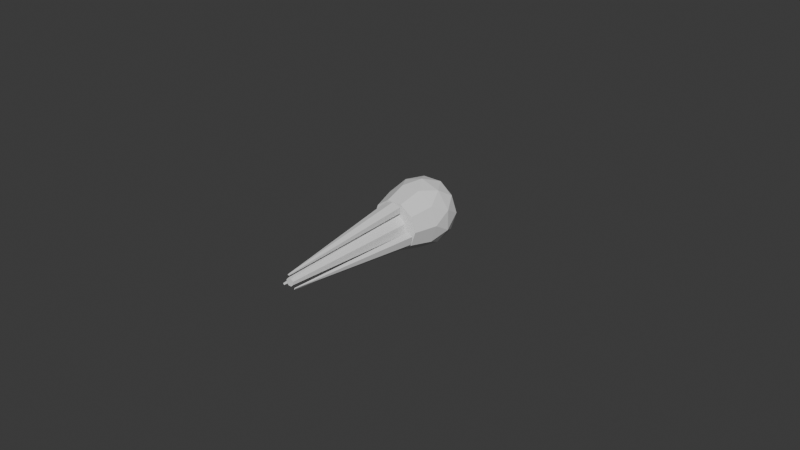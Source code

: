 # Source: Support_1_Test.blend  (saved by Blender 4.5.90; exported with 4.5.12 LTS)
import bpy
from mathutils import Matrix  # noqa: F401  (used for matrix-valued properties, if any)

bpy.ops.wm.read_factory_settings(use_empty=True)
scene = bpy.context.scene
scene.name = 'Scene'

# ---- collections
col_collection = bpy.data.collections.new('Collection'); scene.collection.children.link(col_collection)

# ---- images (referenced by path relative to the original .blend; pixels are not part of the script)
import os
ASSET_DIR = os.environ.get("B2B_ASSET_DIR", "")  # directory of the original .blend (textures are referenced by path, not embedded)
HERE = os.path.dirname(os.path.abspath(__file__))  # packed textures are extracted next to this script under _unpacked/

def load_image(name, relpath, width, height, colorspace="sRGB"):
    """Load a texture the original file referenced (path relative to the .blend, or extracted next to this script)."""
    p = next((c for c in (os.path.join(HERE, relpath), os.path.join(ASSET_DIR, relpath)) if relpath and os.path.exists(c)), "")
    if p:
        img = bpy.data.images.load(p, check_existing=True)
        img.name = name
    else:  # same state as the original file: an image datablock whose file is absent (Cycles renders it pink)
        img = bpy.data.images.new(name, width, height)
        img.source = "FILE"
        img.filepath = "//" + (relpath or name)
    img.colorspace_settings.name = colorspace
    return img
img_shield_texture = load_image('Shield_texture', 'Shield_texture.png', 1024, 1024, 'sRGB')

# ---- materials (node trees are filled in below, after node groups)
mat_material_001 = bpy.data.materials.new('Material.001')

# ---- material node trees
mat_material_001.use_nodes = True; mat_material_001.node_tree.nodes.clear()
_N = mat_material_001.node_tree.nodes; _L = mat_material_001.node_tree.links
n0 = _N.new('ShaderNodeBsdfPrincipled'); n0.name = 'Principled BSDF'; n0.location = (-200, 100)
n0.inputs[4].default_value = 0.381
n1 = _N.new('ShaderNodeOutputMaterial'); n1.name = 'Material Output'; n1.location = (200, 100)
n2 = _N.new('ShaderNodeTexImage'); n2.name = 'Image Texture'; n2.location = (-490, 80)
n2.image = img_shield_texture
_L.new(n0.outputs[0], n1.inputs[0])
_L.new(n2.outputs[0], n0.inputs[0])
n1.is_active_output = True

# ---- world
world_world = bpy.data.worlds.new('World'); scene.world = world_world
world_world.use_nodes = True; world_world.node_tree.nodes.clear()
_N = world_world.node_tree.nodes; _L = world_world.node_tree.links
n0 = _N.new('ShaderNodeOutputWorld'); n0.name = 'World Output'; n0.location = (200, 100)
n1 = _N.new('ShaderNodeBackground'); n1.name = 'Background'; n1.location = (-200, 100)
n1.inputs[0].default_value = (0.05088, 0.05088, 0.05088, 1.0)
_L.new(n1.outputs[0], n0.inputs[0])
n0.is_active_output = True
world_world.color = (0.05088, 0.05088, 0.05088)
world_world.sun_shadow_jitter_overblur = 0.0

# ---- meshes
me_cylinder_002 = bpy.data.meshes.new('Cylinder.002')
me_cylinder_002.from_pydata([(-0.07807, -7.31, -0.1885), (-0.2602, -0.34, -0.6282), (0.07807, -7.31, -0.1885), (0.2602, -0.34, -0.6282), (0.1885, -7.31, -0.07807), (0.6282, -0.34, -0.2602), (0.1885, -7.31, 0.07807), (0.6282, -0.34, 0.2602), (0.07807, -7.31, 0.1885), (0.2602, -0.34, 0.6282), (-0.07807, -7.31, 0.1885), (-0.2602, -0.34, 0.6282), (-0.1885, -7.31, 0.07807), (-0.6282, -0.34, 0.2602), (-0.1885, -7.31, -0.07807), (-0.6282, -0.34, -0.2602), (-1.812e-14, 3.4, -1.344e-07), (1.23, 2.46, -0.8937), (-0.4699, 2.46, -1.446), (-1.521, 2.46, -3.105e-08), (-0.4699, 2.46, 1.446), (1.23, 2.46, 0.8937), (-1.281, 0.85, -0.9306), (-1.281, 0.85, 0.9306), (-0.2762, 3.146, -0.85), (0.723, 3.146, -0.5253), (0.4469, 2.594, -1.375), (1.446, 2.594, -7.24e-08), (0.723, 3.146, 0.5253), (-0.8937, 3.146, -8.454e-08), (-1.17, 2.594, -0.85), (-0.2762, 3.146, 0.85), (-1.17, 2.594, 0.85), (0.4469, 2.594, 1.375), (1.617, 1.7, -0.5253), (1.617, 1.7, 0.5253), (4.393e-08, 1.7, -1.7), (0.9992, 1.7, -1.375), (-1.617, 1.7, -0.5253), (-0.9992, 1.7, -1.375), (-0.9992, 1.7, 1.375), (-1.617, 1.7, 0.5253), (0.9992, 1.7, 1.375), (-5.739e-08, 1.7, 1.7), (-0.4893, 0.85, -1.506), (-1.583, 0.85, 1.1e-07), (-0.3904, -0.34, -1.201), (0.3904, -0.34, -1.201), (0.4893, 0.85, -1.506), (1.022, -0.34, -0.7425), (1.281, 0.85, -0.9306), (1.263, -0.34, 2.695e-08), (1.583, 0.85, 8.624e-09), (1.022, -0.34, 0.7425), (1.281, 0.85, 0.9306), (0.3904, -0.34, 1.201), (0.4893, 0.85, 1.506), (-0.3904, -0.34, 1.201), (-0.4893, 0.85, 1.506), (-1.022, -0.34, 0.7425), (-1.263, -0.34, -7.438e-08), (-1.022, -0.34, -0.7425)], [], [(0, 1, 3, 2), (2, 3, 5, 4), (4, 5, 7, 6), (6, 7, 9, 8), (8, 9, 11, 10), (10, 11, 13, 12), (13, 11, 57, 59), (12, 13, 15, 14), (14, 15, 1, 0), (0, 2, 4, 6, 8, 10, 12, 14), (16, 25, 24), (17, 25, 27), (16, 24, 29), (16, 29, 31), (16, 31, 28), (17, 27, 34), (18, 26, 36), (19, 30, 38), (20, 32, 40), (21, 33, 42), (17, 34, 37), (18, 36, 39), (19, 38, 41), (20, 40, 43), (21, 42, 35), (35, 54, 52), (35, 42, 54), (42, 56, 54), (43, 58, 56), (43, 40, 58), (40, 23, 58), (41, 45, 23), (41, 38, 45), (38, 22, 45), (39, 44, 22), (39, 36, 44), (36, 48, 44), (37, 50, 48), (37, 34, 50), (34, 52, 50), (42, 43, 56), (42, 33, 43), (33, 20, 43), (40, 41, 23), (40, 32, 41), (32, 19, 41), (38, 39, 22), (38, 30, 39), (30, 18, 39), (36, 37, 48), (36, 26, 37), (26, 17, 37), (34, 35, 52), (34, 27, 35), (27, 21, 35), (28, 33, 21), (28, 31, 33), (31, 20, 33), (31, 32, 20), (31, 29, 32), (29, 19, 32), (29, 30, 19), (29, 24, 30), (24, 18, 30), (27, 28, 21), (27, 25, 28), (25, 16, 28), (24, 26, 18), (24, 25, 26), (25, 17, 26), (46, 44, 48, 47), (47, 48, 50, 49), (49, 50, 52, 51), (51, 52, 54, 53), (53, 54, 56, 55), (55, 56, 58, 57), (57, 58, 23, 59), (59, 23, 45, 60), (60, 45, 22, 61), (61, 22, 44, 46), (11, 9, 55, 57), (59, 60, 13), (13, 60, 15), (60, 61, 15), (1, 15, 61, 46), (3, 1, 46, 47), (5, 3, 47, 49), (49, 51, 5), (5, 51, 7), (51, 53, 7), (9, 7, 53, 55)])
_uv = me_cylinder_002.uv_layers.new(name='UVMap')
_uv.uv.foreach_set('vector', [1.0, 0.5, 1.0, 1.0, 0.875, 1.0, 0.875, 0.5, 0.875, 0.5, 0.875, 1.0, 0.75, 1.0, 0.75, 0.5, 0.75, 0.5, 0.75, 1.0, 0.625, 1.0, 0.625, 0.5, 0.625, 0.5, 0.625, 1.0, 0.5, 1.0, 0.5, 0.5, 0.5, 0.5, 0.5, 1.0, 0.375, 1.0, 0.375, 0.5, 0.375, 0.5, 0.375, 1.0, 0.25, 1.0, 0.25, 0.5, 0.25, 1.0, 0.375, 1.0, 0.4, 0.4167, 0.3, 0.4167, 0.25, 0.5, 0.25, 1.0, 0.125, 1.0, 0.125, 0.5, 0.125, 0.5, 0.125, 1.0, 0.0, 1.0, 0.0, 0.5, 0.75, 0.49, 0.9197, 0.4197, 0.99, 0.25, 0.9197, 0.08029, 0.75, 0.01, 0.5803, 0.08029, 0.51, 0.25, 0.5803, 0.4197, 0.1818, 0.0, 0.2273, 0.07873, 0.1364, 0.07873, 0.2727, 0.1575, 0.3182, 0.07873, 0.3636, 0.1575, 0.9091, 0.0, 0.9545, 0.07873, 0.8636, 0.07873, 0.7273, 0.0, 0.7727, 0.07873, 0.6818, 0.07873, 0.5455, 0.0, 0.5909, 0.07873, 0.5, 0.07873, 0.2727, 0.1575, 0.3636, 0.1575, 0.3182, 0.2362, 0.09091, 0.1575, 0.1818, 0.1575, 0.1364, 0.2362, 0.8182, 0.1575, 0.9091, 0.1575, 0.8636, 0.2362, 0.6364, 0.1575, 0.7273, 0.1575, 0.6818, 0.2362, 0.4545, 0.1575, 0.5455, 0.1575, 0.5, 0.2362, 0.2727, 0.1575, 0.3182, 0.2362, 0.2273, 0.2362, 0.09091, 0.1575, 0.1364, 0.2362, 0.04546, 0.2362, 0.8182, 0.1575, 0.8636, 0.2362, 0.7727, 0.2362, 0.6364, 0.1575, 0.6818, 0.2362, 0.5909, 0.2362, 0.4545, 0.1575, 0.5, 0.2362, 0.4091, 0.2362, 0.4091, 0.2362, 0.4545, 0.3149, 0.3636, 0.3149, 0.4091, 0.2362, 0.5, 0.2362, 0.4545, 0.3149, 0.5, 0.2362, 0.5455, 0.3149, 0.4545, 0.3149, 0.5909, 0.2362, 0.6364, 0.3149, 0.5455, 0.3149, 0.5909, 0.2362, 0.6818, 0.2362, 0.6364, 0.3149, 0.6818, 0.2362, 0.7273, 0.3149, 0.6364, 0.3149, 0.7727, 0.2362, 0.8182, 0.3149, 0.7273, 0.3149, 0.7727, 0.2362, 0.8636, 0.2362, 0.8182, 0.3149, 0.8636, 0.2362, 0.9091, 0.3149, 0.8182, 0.3149, 0.04546, 0.2362, 0.09091, 0.3149, 0.0, 0.3149, 0.04546, 0.2362, 0.1364, 0.2362, 0.09091, 0.3149, 0.1364, 0.2362, 0.1818, 0.3149, 0.09091, 0.3149, 0.2273, 0.2362, 0.2727, 0.3149, 0.1818, 0.3149, 0.2273, 0.2362, 0.3182, 0.2362, 0.2727, 0.3149, 0.3182, 0.2362, 0.3636, 0.3149, 0.2727, 0.3149, 0.5, 0.2362, 0.5909, 0.2362, 0.5455, 0.3149, 0.5, 0.2362, 0.5455, 0.1575, 0.5909, 0.2362, 0.5455, 0.1575, 0.6364, 0.1575, 0.5909, 0.2362, 0.6818, 0.2362, 0.7727, 0.2362, 0.7273, 0.3149, 0.6818, 0.2362, 0.7273, 0.1575, 0.7727, 0.2362, 0.7273, 0.1575, 0.8182, 0.1575, 0.7727, 0.2362, 0.8636, 0.2362, 0.9545, 0.2362, 0.9091, 0.3149, 0.8636, 0.2362, 0.9091, 0.1575, 0.9545, 0.2362, 0.9091, 0.1575, 1.0, 0.1575, 0.9545, 0.2362, 0.1364, 0.2362, 0.2273, 0.2362, 0.1818, 0.3149, 0.1364, 0.2362, 0.1818, 0.1575, 0.2273, 0.2362, 0.1818, 0.1575, 0.2727, 0.1575, 0.2273, 0.2362, 0.3182, 0.2362, 0.4091, 0.2362, 0.3636, 0.3149, 0.3182, 0.2362, 0.3636, 0.1575, 0.4091, 0.2362, 0.3636, 0.1575, 0.4545, 0.1575, 0.4091, 0.2362, 0.5, 0.07873, 0.5455, 0.1575, 0.4545, 0.1575, 0.5, 0.07873, 0.5909, 0.07873, 0.5455, 0.1575, 0.5909, 0.07873, 0.6364, 0.1575, 0.5455, 0.1575, 0.6818, 0.07873, 0.7273, 0.1575, 0.6364, 0.1575, 0.6818, 0.07873, 0.7727, 0.07873, 0.7273, 0.1575, 0.7727, 0.07873, 0.8182, 0.1575, 0.7273, 0.1575, 0.8636, 0.07873, 0.9091, 0.1575, 0.8182, 0.1575, 0.8636, 0.07873, 0.9545, 0.07873, 0.9091, 0.1575, 0.9545, 0.07873, 1.0, 0.1575, 0.9091, 0.1575, 0.3636, 0.1575, 0.4091, 0.07873, 0.4545, 0.1575, 0.3636, 0.1575, 0.3182, 0.07873, 0.4091, 0.07873, 0.3182, 0.07873, 0.3636, 0.0, 0.4091, 0.07873, 0.1364, 0.07873, 0.1818, 0.1575, 0.09091, 0.1575, 0.1364, 0.07873, 0.2273, 0.07873, 0.1818, 0.1575, 0.2273, 0.07873, 0.2727, 0.1575, 0.1818, 0.1575, 0.9978, 0.4167, 1.0, 1.0, 0.9, 1.0, 0.9, 0.4167, 0.9, 0.4167, 0.9, 1.0, 0.8, 1.0, 0.8, 0.4167, 0.8, 0.4167, 0.8, 1.0, 0.7, 1.0, 0.7, 0.4167, 0.7, 0.4167, 0.7, 1.0, 0.6, 1.0, 0.6, 0.4167, 0.6, 0.4167, 0.6, 1.0, 0.5, 1.0, 0.5, 0.4167, 0.5, 0.4167, 0.5, 1.0, 0.4, 1.0, 0.4, 0.4167, 0.4, 0.4167, 0.4, 1.0, 0.3, 1.0, 0.3, 0.4167, 0.3, 0.4167, 0.3, 1.0, 0.2, 1.0, 0.2, 0.4167, 0.2, 0.4167, 0.2, 1.0, 0.1, 1.0, 0.1, 0.4167, 0.1, 0.4167, 0.1, 1.0, -7.451e-08, 1.0, 0.002184, 0.4167, 0.375, 1.0, 0.5, 1.0, 0.5, 0.4167, 0.4, 0.4167, 0.3, 0.4167, 0.2, 0.4167, 0.25, 1.0, 0.25, 1.0, 0.2, 0.4167, 0.125, 1.0, 0.2, 0.4167, 0.1, 0.4167, 0.125, 1.0, 0.0, 1.0, 0.125, 1.0, 0.1, 0.4167, 0.002184, 0.4167, 0.875, 1.0, 0.0, 1.0, 0.9978, 0.4167, 0.9, 0.4167, 0.75, 1.0, 0.875, 1.0, 0.9, 0.4167, 0.8, 0.4167, 0.8, 0.4167, 0.7, 0.4167, 0.75, 1.0, 0.75, 1.0, 0.7, 0.4167, 0.625, 1.0, 0.7, 0.4167, 0.6, 0.4167, 0.625, 1.0, 0.5, 1.0, 0.625, 1.0, 0.6, 0.4167, 0.5, 0.4167])
me_cylinder_002.update()
me_cone_008 = bpy.data.meshes.new('Cone.008')
me_cone_008.from_pydata([(0.4345, 0.2426, 1.115), (0.4327, 0.2426, 0.806), (-0.4327, 0.2426, 0.806), (-0.4345, 0.2426, 1.115), (0.0425, -6.663, 0.3586), (0.04267, -6.663, 0.3928), (-0.04249, -6.663, 0.3586), (-0.04266, -6.663, 0.3928), (1.022e-07, 0.2426, 0.806), (1.8e-06, -6.663, 0.3586), (3.763e-08, 0.2426, 1.257), (1.796e-06, -6.663, 0.3928)], [], [(4, 1, 0, 5), (8, 1, 4, 9), (10, 8, 2, 3), (3, 2, 6, 7), (10, 3, 7, 11), (9, 4, 5, 11), (6, 9, 11, 7), (0, 10, 11, 5), (0, 1, 8, 10), (2, 8, 9, 6)])
_uv = me_cone_008.uv_layers.new(name='UVMap')
_uv.uv.foreach_set('vector', [0.2736, 0.25, 0.49, 0.25, 0.25, 0.491, 0.25, 0.2737, 0.37, 0.13, 0.49, 0.25, 0.2736, 0.25, 0.2618, 0.2382, 0.6291, 0.3709, 0.87, 0.13, 0.75, 0.01, 0.509, 0.2502, 0.009013, 0.25, 0.25, 0.01, 0.25, 0.2264, 0.2263, 0.25, 0.1295, 0.3705, 0.009013, 0.25, 0.2263, 0.25, 0.2382, 0.2618, 0.607, 0.0, 0.607, 0.0, 0.6171, 0.0, 0.6171, 0.0, 0.607, 0.0, 0.607, 0.0, 0.6171, 0.0, 0.6171, 0.0, 0.25, 0.491, 0.1295, 0.3705, 0.2382, 0.2618, 0.25, 0.2737, 0.7498, 0.491, 0.99, 0.25, 0.87, 0.13, 0.6291, 0.3709, 0.25, 0.01, 0.37, 0.13, 0.2618, 0.2382, 0.25, 0.2264])
me_cone_008.update()
me_icosphere_001 = bpy.data.meshes.new('Icosphere.001')
me_icosphere_001.from_pydata([(-6.674e-17, -0.3006, -2.269e-08), (0.2175, -0.1344, 0.158), (-0.08307, -0.1344, 0.2557), (-0.2688, -0.1344, -1.015e-08), (-0.08307, -0.1344, -0.2557), (0.2175, -0.1344, -0.158), (0.08307, 0.1344, 0.2557), (-0.2175, 0.1344, 0.158), (-0.2175, 0.1344, -0.158), (0.08307, 0.1344, -0.2557), (0.2688, 0.1344, 1.015e-08), (6.674e-17, 0.3006, 2.269e-08), (-0.04883, -0.2557, 0.1503), (0.1278, -0.2557, 0.09288), (0.07901, -0.158, 0.2432), (0.2557, -0.158, -1.193e-08), (0.1278, -0.2557, -0.09288), (-0.158, -0.2557, -1.93e-08), (-0.2068, -0.158, 0.1503), (-0.04883, -0.2557, -0.1503), (-0.2068, -0.158, -0.1503), (0.07901, -0.158, -0.2432), (0.2859, -7.012e-09, 0.09288), (0.2859, 7.012e-09, -0.09288), (6.674e-17, -2.269e-08, 0.3006), (0.1767, -1.836e-08, 0.2432), (-0.2859, -7.012e-09, 0.09288), (-0.1767, -1.836e-08, 0.2432), (-0.1767, 1.836e-08, -0.2432), (-0.2859, 7.012e-09, -0.09288), (0.1767, 1.836e-08, -0.2432), (-6.674e-17, 2.269e-08, -0.3006), (0.2068, 0.158, 0.1503), (-0.07901, 0.158, 0.2432), (-0.2557, 0.158, 1.193e-08), (-0.07901, 0.158, -0.2432), (0.2068, 0.158, -0.1503), (0.04883, 0.2557, 0.1503), (0.158, 0.2557, 1.93e-08), (-0.1278, 0.2557, 0.09288), (-0.1278, 0.2557, -0.09288), (0.04883, 0.2557, -0.1503)], [], [(0, 13, 12), (1, 13, 15), (0, 12, 17), (0, 17, 19), (0, 19, 16), (1, 15, 22), (2, 14, 24), (3, 18, 26), (4, 20, 28), (5, 21, 30), (1, 22, 25), (2, 24, 27), (3, 26, 29), (4, 28, 31), (5, 30, 23), (6, 32, 37), (7, 33, 39), (8, 34, 40), (9, 35, 41), (10, 36, 38), (38, 41, 11), (38, 36, 41), (36, 9, 41), (41, 40, 11), (41, 35, 40), (35, 8, 40), (40, 39, 11), (40, 34, 39), (34, 7, 39), (39, 37, 11), (39, 33, 37), (33, 6, 37), (37, 38, 11), (37, 32, 38), (32, 10, 38), (23, 36, 10), (23, 30, 36), (30, 9, 36), (31, 35, 9), (31, 28, 35), (28, 8, 35), (29, 34, 8), (29, 26, 34), (26, 7, 34), (27, 33, 7), (27, 24, 33), (24, 6, 33), (25, 32, 6), (25, 22, 32), (22, 10, 32), (30, 31, 9), (30, 21, 31), (21, 4, 31), (28, 29, 8), (28, 20, 29), (20, 3, 29), (26, 27, 7), (26, 18, 27), (18, 2, 27), (24, 25, 6), (24, 14, 25), (14, 1, 25), (22, 23, 10), (22, 15, 23), (15, 5, 23), (16, 21, 5), (16, 19, 21), (19, 4, 21), (19, 20, 4), (19, 17, 20), (17, 3, 20), (17, 18, 3), (17, 12, 18), (12, 2, 18), (15, 16, 5), (15, 13, 16), (13, 0, 16), (12, 14, 2), (12, 13, 14), (13, 1, 14)])
_uv = me_icosphere_001.uv_layers.new(name='UVMap')
_uv.uv.foreach_set('vector', [0.1818, 0.0, 0.2273, 0.07873, 0.1364, 0.07873, 0.2727, 0.1575, 0.3182, 0.07873, 0.3636, 0.1575, 0.9091, 0.0, 0.9545, 0.07873, 0.8636, 0.07873, 0.7273, 0.0, 0.7727, 0.07873, 0.6818, 0.07873, 0.5455, 0.0, 0.5909, 0.07873, 0.5, 0.07873, 0.2727, 0.1575, 0.3636, 0.1575, 0.3182, 0.2362, 0.09091, 0.1575, 0.1818, 0.1575, 0.1364, 0.2362, 0.8182, 0.1575, 0.9091, 0.1575, 0.8636, 0.2362, 0.6364, 0.1575, 0.7273, 0.1575, 0.6818, 0.2362, 0.4545, 0.1575, 0.5455, 0.1575, 0.5, 0.2362, 0.2727, 0.1575, 0.3182, 0.2362, 0.2273, 0.2362, 0.09091, 0.1575, 0.1364, 0.2362, 0.04546, 0.2362, 0.8182, 0.1575, 0.8636, 0.2362, 0.7727, 0.2362, 0.6364, 0.1575, 0.6818, 0.2362, 0.5909, 0.2362, 0.4545, 0.1575, 0.5, 0.2362, 0.4091, 0.2362, 0.1818, 0.3149, 0.2727, 0.3149, 0.2273, 0.3937, 0.0, 0.3149, 0.09091, 0.3149, 0.04546, 0.3937, 0.7273, 0.3149, 0.8182, 0.3149, 0.7727, 0.3937, 0.5455, 0.3149, 0.6364, 0.3149, 0.5909, 0.3937, 0.3636, 0.3149, 0.4545, 0.3149, 0.4091, 0.3937, 0.4091, 0.3937, 0.5, 0.3937, 0.4545, 0.4724, 0.4091, 0.3937, 0.4545, 0.3149, 0.5, 0.3937, 0.4545, 0.3149, 0.5455, 0.3149, 0.5, 0.3937, 0.5909, 0.3937, 0.6818, 0.3937, 0.6364, 0.4724, 0.5909, 0.3937, 0.6364, 0.3149, 0.6818, 0.3937, 0.6364, 0.3149, 0.7273, 0.3149, 0.6818, 0.3937, 0.7727, 0.3937, 0.8636, 0.3937, 0.8182, 0.4724, 0.7727, 0.3937, 0.8182, 0.3149, 0.8636, 0.3937, 0.8182, 0.3149, 0.9091, 0.3149, 0.8636, 0.3937, 0.04546, 0.3937, 0.1364, 0.3937, 0.09091, 0.4724, 0.04546, 0.3937, 0.09091, 0.3149, 0.1364, 0.3937, 0.09091, 0.3149, 0.1818, 0.3149, 0.1364, 0.3937, 0.2273, 0.3937, 0.3182, 0.3937, 0.2727, 0.4724, 0.2273, 0.3937, 0.2727, 0.3149, 0.3182, 0.3937, 0.2727, 0.3149, 0.3636, 0.3149, 0.3182, 0.3937, 0.4091, 0.2362, 0.4545, 0.3149, 0.3636, 0.3149, 0.4091, 0.2362, 0.5, 0.2362, 0.4545, 0.3149, 0.5, 0.2362, 0.5455, 0.3149, 0.4545, 0.3149, 0.5909, 0.2362, 0.6364, 0.3149, 0.5455, 0.3149, 0.5909, 0.2362, 0.6818, 0.2362, 0.6364, 0.3149, 0.6818, 0.2362, 0.7273, 0.3149, 0.6364, 0.3149, 0.7727, 0.2362, 0.8182, 0.3149, 0.7273, 0.3149, 0.7727, 0.2362, 0.8636, 0.2362, 0.8182, 0.3149, 0.8636, 0.2362, 0.9091, 0.3149, 0.8182, 0.3149, 0.04546, 0.2362, 0.09091, 0.3149, 0.0, 0.3149, 0.04546, 0.2362, 0.1364, 0.2362, 0.09091, 0.3149, 0.1364, 0.2362, 0.1818, 0.3149, 0.09091, 0.3149, 0.2273, 0.2362, 0.2727, 0.3149, 0.1818, 0.3149, 0.2273, 0.2362, 0.3182, 0.2362, 0.2727, 0.3149, 0.3182, 0.2362, 0.3636, 0.3149, 0.2727, 0.3149, 0.5, 0.2362, 0.5909, 0.2362, 0.5455, 0.3149, 0.5, 0.2362, 0.5455, 0.1575, 0.5909, 0.2362, 0.5455, 0.1575, 0.6364, 0.1575, 0.5909, 0.2362, 0.6818, 0.2362, 0.7727, 0.2362, 0.7273, 0.3149, 0.6818, 0.2362, 0.7273, 0.1575, 0.7727, 0.2362, 0.7273, 0.1575, 0.8182, 0.1575, 0.7727, 0.2362, 0.8636, 0.2362, 0.9545, 0.2362, 0.9091, 0.3149, 0.8636, 0.2362, 0.9091, 0.1575, 0.9545, 0.2362, 0.9091, 0.1575, 1.0, 0.1575, 0.9545, 0.2362, 0.1364, 0.2362, 0.2273, 0.2362, 0.1818, 0.3149, 0.1364, 0.2362, 0.1818, 0.1575, 0.2273, 0.2362, 0.1818, 0.1575, 0.2727, 0.1575, 0.2273, 0.2362, 0.3182, 0.2362, 0.4091, 0.2362, 0.3636, 0.3149, 0.3182, 0.2362, 0.3636, 0.1575, 0.4091, 0.2362, 0.3636, 0.1575, 0.4545, 0.1575, 0.4091, 0.2362, 0.5, 0.07873, 0.5455, 0.1575, 0.4545, 0.1575, 0.5, 0.07873, 0.5909, 0.07873, 0.5455, 0.1575, 0.5909, 0.07873, 0.6364, 0.1575, 0.5455, 0.1575, 0.6818, 0.07873, 0.7273, 0.1575, 0.6364, 0.1575, 0.6818, 0.07873, 0.7727, 0.07873, 0.7273, 0.1575, 0.7727, 0.07873, 0.8182, 0.1575, 0.7273, 0.1575, 0.8636, 0.07873, 0.9091, 0.1575, 0.8182, 0.1575, 0.8636, 0.07873, 0.9545, 0.07873, 0.9091, 0.1575, 0.9545, 0.07873, 1.0, 0.1575, 0.9091, 0.1575, 0.3636, 0.1575, 0.4091, 0.07873, 0.4545, 0.1575, 0.3636, 0.1575, 0.3182, 0.07873, 0.4091, 0.07873, 0.3182, 0.07873, 0.3636, 0.0, 0.4091, 0.07873, 0.1364, 0.07873, 0.1818, 0.1575, 0.09091, 0.1575, 0.1364, 0.07873, 0.2273, 0.07873, 0.1818, 0.1575, 0.2273, 0.07873, 0.2727, 0.1575, 0.1818, 0.1575])
me_icosphere_001.materials.append(mat_material_001)
me_icosphere_001.update()
me_cone_002 = bpy.data.meshes.new('Cone.002')
me_cone_002.from_pydata([(0.4345, 0.2426, 1.115), (0.4327, 0.2426, 0.806), (-0.4327, 0.2426, 0.806), (-0.4345, 0.2426, 1.115), (0.0425, -6.663, 0.3586), (0.04267, -6.663, 0.3928), (-0.04249, -6.663, 0.3586), (-0.04266, -6.663, 0.3928), (1.022e-07, 0.2426, 0.806), (1.8e-06, -6.663, 0.3586), (3.763e-08, 0.2426, 1.257), (1.796e-06, -6.663, 0.3928)], [], [(4, 1, 0, 5), (8, 1, 4, 9), (10, 8, 2, 3), (3, 2, 6, 7), (10, 3, 7, 11), (9, 4, 5, 11), (6, 9, 11, 7), (0, 10, 11, 5), (0, 1, 8, 10), (2, 8, 9, 6)])
_uv = me_cone_002.uv_layers.new(name='UVMap')
_uv.uv.foreach_set('vector', [0.2736, 0.25, 0.49, 0.25, 0.25, 0.491, 0.25, 0.2737, 0.37, 0.13, 0.49, 0.25, 0.2736, 0.25, 0.2618, 0.2382, 0.6291, 0.3709, 0.87, 0.13, 0.75, 0.01, 0.509, 0.2502, 0.009013, 0.25, 0.25, 0.01, 0.25, 0.2264, 0.2263, 0.25, 0.1295, 0.3705, 0.009013, 0.25, 0.2263, 0.25, 0.2382, 0.2618, 0.607, 0.0, 0.607, 0.0, 0.6171, 0.0, 0.6171, 0.0, 0.607, 0.0, 0.607, 0.0, 0.6171, 0.0, 0.6171, 0.0, 0.25, 0.491, 0.1295, 0.3705, 0.2382, 0.2618, 0.25, 0.2737, 0.7498, 0.491, 0.99, 0.25, 0.87, 0.13, 0.6291, 0.3709, 0.25, 0.01, 0.37, 0.13, 0.2618, 0.2382, 0.25, 0.2264])
me_cone_002.update()
me_cone_003 = bpy.data.meshes.new('Cone.003')
me_cone_003.from_pydata([(0.4345, 0.2426, 1.115), (0.4327, 0.2426, 0.806), (-0.4327, 0.2426, 0.806), (-0.4345, 0.2426, 1.115), (0.0425, -6.663, 0.3586), (0.04267, -6.663, 0.3928), (-0.04249, -6.663, 0.3586), (-0.04266, -6.663, 0.3928), (1.022e-07, 0.2426, 0.806), (1.8e-06, -6.663, 0.3586), (3.763e-08, 0.2426, 1.257), (1.796e-06, -6.663, 0.3928)], [], [(4, 1, 0, 5), (8, 1, 4, 9), (10, 8, 2, 3), (3, 2, 6, 7), (10, 3, 7, 11), (9, 4, 5, 11), (6, 9, 11, 7), (0, 10, 11, 5), (0, 1, 8, 10), (2, 8, 9, 6)])
_uv = me_cone_003.uv_layers.new(name='UVMap')
_uv.uv.foreach_set('vector', [0.2736, 0.25, 0.49, 0.25, 0.25, 0.491, 0.25, 0.2737, 0.37, 0.13, 0.49, 0.25, 0.2736, 0.25, 0.2618, 0.2382, 0.6291, 0.3709, 0.87, 0.13, 0.75, 0.01, 0.509, 0.2502, 0.009013, 0.25, 0.25, 0.01, 0.25, 0.2264, 0.2263, 0.25, 0.1295, 0.3705, 0.009013, 0.25, 0.2263, 0.25, 0.2382, 0.2618, 0.607, 0.0, 0.607, 0.0, 0.6171, 0.0, 0.6171, 0.0, 0.607, 0.0, 0.607, 0.0, 0.6171, 0.0, 0.6171, 0.0, 0.25, 0.491, 0.1295, 0.3705, 0.2382, 0.2618, 0.25, 0.2737, 0.7498, 0.491, 0.99, 0.25, 0.87, 0.13, 0.6291, 0.3709, 0.25, 0.01, 0.37, 0.13, 0.2618, 0.2382, 0.25, 0.2264])
me_cone_003.update()
arm_armature = bpy.data.armatures.new('Armature')  # bones are not reproduced

# ---- objects
ob_cylinder_001 = bpy.data.objects.new('Cylinder.001', me_cylinder_002)
ob_cone_004 = bpy.data.objects.new('Cone.004', me_cone_008)
ob_sheild = bpy.data.objects.new('Sheild', me_icosphere_001)
ob_armature = bpy.data.objects.new('Armature', arm_armature)
ob_cone_001 = bpy.data.objects.new('Cone.001', me_cone_002)
ob_cone_002 = bpy.data.objects.new('Cone.002', me_cone_003)

# ---- transforms, parenting, visibility, modifiers, constraints
ob_cylinder_001.parent = ob_armature
ob_cylinder_001.location = (0.0, 1.55, 0.0)
ob_cylinder_001.scale = (1.5, 1.5, 1.5)
_vg = ob_cylinder_001.vertex_groups.new(name='Bone')
_vg.add([0, 1, 2, 3, 4, 5, 6, 7, 8, 9, 10, 11, 12, 13, 14, 15, 16, 17, 18, 19, 20, 21, 22, 23, 24, 25, 26, 27, 28, 29, 30, 31, 32, 33, 34, 35, 36, 37, 38, 39, 40, 41, 42, 43, 44, 45, 46, 47, 48, 49, 50, 51, 52, 53, 54, 55, 56, 57, 58, 59, 60, 61], 1.0, 'REPLACE')
_vg = ob_cylinder_001.vertex_groups.new(name='Bone.001')
for _i, _w in zip([0, 1, 2, 3, 4, 5, 6, 7, 8, 9, 10, 11, 12, 13, 14, 15, 16, 17, 18, 19, 20, 21, 22, 23, 24, 25, 26, 27, 28, 29, 30, 31, 32, 33, 34, 35, 36, 37, 38, 39, 40, 41, 42, 43, 44, 45, 46, 47, 48, 49, 50, 51, 52, 53, 54, 55, 56, 57, 58, 59, 60, 61], [0.0001927, 0.0, 0.0002053, 0.0, 0.0, 0.0, 0.0, 0.0, 0.0, 0.0, 0.0, 0.0001147, 0.0, 0.0, 0.0, 0.0, 0.0, 0.0, 0.0, 0.0, 0.001137, 0.0003501, 0.0, 0.0, 0.0, 0.0, 0.0, 0.0, 0.0, 0.0, 0.0, 0.0005524, 0.002675, 0.001487, 0.0, 0.0, 0.0, 0.0, 0.0, 0.0, 0.0, 0.004066, 0.0007234, 0.0, 0.0, 0.0, 0.0, 0.0, 0.0, 0.0, 0.0, 0.0, 0.0, 0.00168, 0.001734, 0.0, 0.01152, 0.0, 0.0, 0.0, 0.0, 0.0]): _vg.add([_i], _w, 'REPLACE')
_vg = ob_cylinder_001.vertex_groups.new(name='Bone.002')
for _i, _w in zip([0, 1, 2, 3, 4, 5, 6, 7, 8, 9, 10, 12, 14, 15, 16, 17, 18, 20, 21, 22, 24, 25, 26, 27, 28, 29, 30, 31, 33, 34, 35, 36, 37, 38, 39, 42, 43, 44, 45, 46, 47, 48, 49, 50, 51, 52, 53, 54, 55, 60, 61], [0.000133, 0.0, 0.0, 0.0, 0.0001597, 0.0, 0.0, 0.0, 0.0, 0.0, 0.0, 0.0, 0.0, 0.0, 0.0, 0.0, 0.0, 0.0, 0.0, 0.0008995, 0.002622, 0.0, 0.0, 0.0, 0.0, 0.0, 0.003134, 0.0, 0.0, 0.0, 0.0, 0.0005899, 0.0, 0.01016, 0.01522, 0.0, 0.0, 0.0003189, 0.0, 0.0, 0.005304, 0.0, 0.0, 0.0, 0.0, 0.0, 0.0, 0.0, 0.0, 0.0, 0.0002993]): _vg.add([_i], _w, 'REPLACE')
_vg = ob_cylinder_001.vertex_groups.new(name='Bone.003')
for _i, _w in zip([0, 1, 2, 3, 4, 5, 6, 7, 8, 9, 10, 11, 12, 13, 14, 15, 16, 17, 18, 19, 20, 21, 22, 23, 24, 25, 26, 27, 28, 29, 30, 31, 32, 33, 34, 35, 36, 37, 38, 39, 40, 41, 42, 43, 44, 45, 46, 47, 48, 49, 50, 51, 52, 53, 54, 55, 56, 57, 58, 59, 60, 61], [0.001739, 0.0, 0.001244, 0.0, 0.0004023, 0.006428, 0.003742, 0.00192, 0.005275, 0.000957, 0.02282, 0.0, 0.01219, 0.0, 0.0002072, 0.0, 0.0, 0.0, 0.0, 0.0, 0.0, 0.0, 0.0, 0.0, 0.0, 0.001414, 0.0, 0.0001494, 0.0, 0.0, 0.0, 0.0, 0.0, 0.0, 0.0, 0.0003399, 0.005184, 0.0, 0.0, 0.0, 0.0, 0.0, 0.01645, 0.00069, 0.0, 0.0, 0.0, 0.0002855, 0.0002501, 0.0001108, 0.0006148, 0.0, 0.0001373, 0.002158, 0.002444, 0.0001702, 0.003442, 0.0, 0.0, 0.0, 0.0, 0.0]): _vg.add([_i], _w, 'REPLACE')
_vg = ob_cylinder_001.vertex_groups.new(name='Bone.004')
for _i, _w in zip([0, 1, 2, 3, 4, 5, 6, 7, 8, 9, 10, 11, 12, 13, 14, 15, 16, 17, 18, 19, 20, 21, 22, 23, 24, 26, 29, 30, 31, 32, 34, 35, 36, 37, 38, 39, 40, 41, 42, 43, 44, 45, 46, 47, 48, 49, 50, 51, 52, 53, 54, 55, 56, 57, 58, 59, 60, 61], [0.009424, 0.0, 0.006186, 0.0, 0.005504, 0.0, 0.0005378, 0.0, 0.002343, 0.0, 0.0004633, 0.0, 0.0001812, 0.0, 0.0001103, 0.0, 0.0, 0.0, 0.0, 0.0, 0.01348, 0.0, 0.0, 0.0, 0.0007691, 0.0, 0.001959, 0.01253, 0.003553, 0.0001074, 0.0, 0.0, 0.0, 0.0, 0.0, 0.0, 0.0, 0.0001685, 0.0, 0.0005539, 0.0006728, 0.0, 0.0, 0.0, 0.0, 0.0, 0.0, 0.0, 0.0, 0.0, 0.0, 0.0, 0.0, 0.0, 0.0003517, 0.008286, 0.0, 0.0002352]): _vg.add([_i], _w, 'REPLACE')
_m = ob_cylinder_001.modifiers.new('Armature', 'ARMATURE')
_m.object = ob_armature
ob_cone_004.parent = ob_armature
ob_cone_004.location = (0.0, 0.5, 0.0)
ob_cone_004.scale = (1.5, 1.5, 1.5)
_vg = ob_cone_004.vertex_groups.new(name='Bone')
_vg = ob_cone_004.vertex_groups.new(name='Bone.001')
for _i, _w in zip([0, 1, 2, 3, 4, 5, 6, 7, 8, 9, 10, 11], [1.0, 1.0, 1.0, 1.0, 0.9907, 0.9922, 0.9976, 0.9984, 1.0, 0.996, 0.9999, 0.9971]): _vg.add([_i], _w, 'REPLACE')
_vg = ob_cone_004.vertex_groups.new(name='Bone.002')
for _i, _w in zip([0, 1, 2, 3, 4, 5, 6, 7, 8, 9, 11], [0.0, 0.0, 0.01153, 0.0, 0.001302, 0.0, 0.02107, 0.01427, 0.02585, 0.005712, 0.002727]): _vg.add([_i], _w, 'REPLACE')
_vg = ob_cone_004.vertex_groups.new(name='Bone.003')
for _i, _w in zip([0, 1, 2, 3, 4, 5, 6, 7, 8, 9, 10, 11], [0.001922, 0.003571, 0.00511, 0.003844, 0.0001835, 0.0001332, 0.0003081, 0.0002456, 0.004876, 0.0002094, 0.0, 0.0001523]): _vg.add([_i], _w, 'REPLACE')
_vg = ob_cone_004.vertex_groups.new(name='Bone.004')
for _i, _w in zip([0, 1, 2, 3, 4, 5, 6, 7, 8, 9, 10, 11], [1.0, 1.0, 0.999, 0.9995, 1.0, 1.0, 1.0, 1.0, 1.0, 1.0, 0.9991, 1.0]): _vg.add([_i], _w, 'REPLACE')
_vg = ob_cone_004.vertex_groups.new(name='Bone.005')
_m = ob_cone_004.modifiers.new('Armature', 'ARMATURE')
_m.object = ob_armature
ob_sheild.parent = ob_armature
ob_sheild.location = (0.0, 1.55, 0.0)
ob_sheild.scale = (1.5, 1.5, 1.5)
_vg = ob_sheild.vertex_groups.new(name='Bone')
for _i, _w in zip([0, 1, 2, 3, 4, 5, 6, 7, 8, 9, 10, 11, 12, 13, 14, 15, 16, 17, 18, 19, 20, 21, 22, 23, 24, 25, 26, 27, 28, 29, 30, 31, 32, 33, 34, 35, 36, 37, 38, 39, 40, 41], [0.01562, 0.02144, 0.0002938, 0.0, 0.0, 0.0, 0.03704, 0.0, 0.0007496, 0.0, 0.0009694, 0.0004497, 0.0003042, 0.003205, 0.000188, 0.003222, 0.0001007, 0.0002566, 0.0005877, 0.0, 0.0004962, 0.0, 0.0, 0.0, 0.03533, 0.0001827, 0.002358, 0.00132, 0.0, 0.0002142, 0.0, 0.001751, 0.0, 0.002677, 0.0, 0.0003478, 0.0004073, 0.0004831, 0.009617, 0.007654, 0.0, 0.0]): _vg.add([_i], _w, 'REPLACE')
_vg = ob_sheild.vertex_groups.new(name='Bone.001')
_vg = ob_sheild.vertex_groups.new(name='Bone.002')
_vg = ob_sheild.vertex_groups.new(name='Bone.003')
_vg = ob_sheild.vertex_groups.new(name='Bone.004')
_vg = ob_sheild.vertex_groups.new(name='Bone.005')
for _i, _w in zip([0, 1, 2, 3, 4, 5, 6, 7, 8, 9, 10, 11, 12, 13, 14, 15, 16, 17, 18, 19, 20, 21, 22, 23, 24, 25, 26, 27, 28, 29, 30, 31, 32, 33, 34, 35, 36, 37, 38, 39, 40, 41], [0.9987, 0.9999, 0.9976, 0.9987, 0.9962, 0.9799, 1.0, 0.9995, 1.0, 1.0, 0.9983, 1.0, 1.0, 0.9998, 1.0, 0.9772, 0.9997, 0.9836, 1.0, 1.0, 1.0, 1.0, 1.0, 1.0, 1.0, 0.9991, 0.9972, 1.0, 1.0, 1.0, 0.999, 0.9993, 1.0, 0.9999, 1.0, 0.9999, 0.9997, 1.0, 0.9999, 1.0, 1.0, 0.9975]): _vg.add([_i], _w, 'REPLACE')
_m = ob_sheild.modifiers.new('Armature', 'ARMATURE')
_m.object = ob_armature
ob_armature.location = (0.0, 0.0, 0.0)
ob_armature.rotation_mode = 'QUATERNION'
ob_armature.rotation_quaternion = (1.0, 0.0, 0.0, 0.0)
ob_cone_001.parent = ob_armature
ob_cone_001.location = (0.0, 0.5, 0.0)
ob_cone_001.rotation_euler = (-4.031e-07, 2.094, -2.327e-07)
ob_cone_001.scale = (1.5, 1.5, 1.5)
_vg = ob_cone_001.vertex_groups.new(name='Bone')
_vg = ob_cone_001.vertex_groups.new(name='Bone.001')
for _i, _w in zip([4, 5, 6, 7, 9, 11], [0.001743, 0.002007, 0.0, 0.0, 0.0001964, 0.0003073]): _vg.add([_i], _w, 'REPLACE')
_vg = ob_cone_001.vertex_groups.new(name='Bone.002')
for _i, _w in zip([0, 1, 2, 3, 4, 5, 6, 7, 8, 9, 10, 11], [0.9999, 0.9995, 1.0, 1.0, 1.0, 0.9997, 0.9987, 0.9982, 0.9998, 1.0, 1.0, 0.9998]): _vg.add([_i], _w, 'REPLACE')
_vg = ob_cone_001.vertex_groups.new(name='Bone.003')
for _i, _w in zip([4, 5, 6, 7, 9, 11], [0.0, 0.0, 0.0, 0.0, 0.0, 0.0]): _vg.add([_i], _w, 'REPLACE')
_vg = ob_cone_001.vertex_groups.new(name='Bone.004')
for _i, _w in zip([0, 1, 2, 3, 4, 5, 6, 7, 8, 9, 10, 11], [1.0, 1.0, 0.999, 0.9995, 1.0, 1.0, 1.0, 1.0, 1.0, 1.0, 0.9991, 1.0]): _vg.add([_i], _w, 'REPLACE')
_vg = ob_cone_001.vertex_groups.new(name='Bone.005')
_m = ob_cone_001.modifiers.new('Armature', 'ARMATURE')
_m.object = ob_armature
ob_cone_002.parent = ob_armature
ob_cone_002.location = (0.0, 0.5, 0.0)
ob_cone_002.rotation_euler = (-4.031e-07, 4.189, 2.327e-07)
ob_cone_002.scale = (1.5, 1.5, 1.5)
_vg = ob_cone_002.vertex_groups.new(name='Bone')
_vg = ob_cone_002.vertex_groups.new(name='Bone.001')
for _i, _w in zip([4, 5, 6, 7, 9, 11], [0.0, 0.0, 0.0, 0.0, 0.0, 0.0]): _vg.add([_i], _w, 'REPLACE')
_vg = ob_cone_002.vertex_groups.new(name='Bone.002')
for _i, _w in zip([2, 3, 4, 5, 6, 7, 8, 9, 10, 11], [0.0, 0.0, 0.0, 0.0001767, 0.0001223, 0.0002826, 0.0, 0.0, 0.0, 0.0]): _vg.add([_i], _w, 'REPLACE')
_vg = ob_cone_002.vertex_groups.new(name='Bone.003')
for _i, _w in zip([0, 1, 2, 3, 4, 5, 6, 7, 8, 9, 10, 11], [0.9998, 0.9995, 0.9994, 0.9998, 0.9995, 0.9996, 1.0, 1.0, 0.9998, 0.9998, 0.9999, 0.9998]): _vg.add([_i], _w, 'REPLACE')
_vg = ob_cone_002.vertex_groups.new(name='Bone.004')
for _i, _w in zip([0, 1, 2, 3, 4, 5, 6, 7, 8, 9, 10, 11], [1.0, 1.0, 0.999, 0.9995, 1.0, 1.0, 1.0, 1.0, 1.0, 1.0, 0.9991, 1.0]): _vg.add([_i], _w, 'REPLACE')
_vg = ob_cone_002.vertex_groups.new(name='Bone.005')
_m = ob_cone_002.modifiers.new('Armature', 'ARMATURE')
_m.object = ob_armature

# ---- collection membership
col_collection.objects.link(ob_cylinder_001)
col_collection.objects.link(ob_cone_004)
col_collection.objects.link(ob_sheild)
col_collection.objects.link(ob_armature)
col_collection.objects.link(ob_cone_001)
col_collection.objects.link(ob_cone_002)

# ---- scene / render settings (as saved in the file)
scene.frame_start = 1; scene.frame_end = 20; scene.frame_set(20)
scene.render.engine = 'BLENDER_EEVEE_NEXT'
bpy.context.view_layer.update()

# ---- added for rendering (the .blend has no active camera and no usable light): camera, sun
cam_auto = bpy.data.cameras.new('AutoCamera')
cam_auto.lens = 50.0
cam_auto.sensor_width = 36.0
cam_auto.clip_end = 1000.0
ob_auto_camera = bpy.data.objects.new('AutoCamera', cam_auto)
scene.collection.objects.link(ob_auto_camera)
ob_auto_camera.location = (45.106, -52.4711, 35.8574)
ob_auto_camera.rotation_euler = (1.09748, -7.21219e-08, 0.694738)
scene.camera = ob_auto_camera
light_auto_sun = bpy.data.lights.new('AutoSun', 'SUN')
light_auto_sun.energy = 3.0
light_auto_sun.angle = 0.0523599
ob_auto_sun = bpy.data.objects.new('AutoSun', light_auto_sun)
scene.collection.objects.link(ob_auto_sun)
ob_auto_sun.rotation_euler = (0.872665, 0.174533, 0.523599)
bpy.context.view_layer.update()
